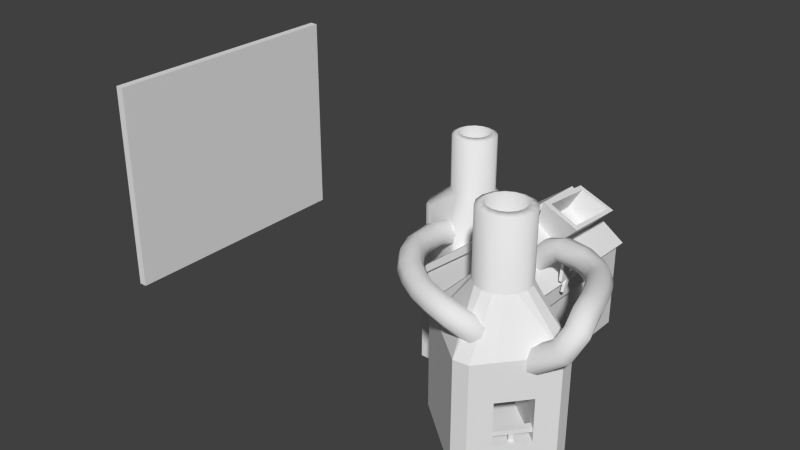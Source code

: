 # Source: power10.blend  (saved by Blender 2.66.0; exported with 4.5.12 LTS)
import bpy
from mathutils import Matrix  # noqa: F401  (used for matrix-valued properties, if any)

bpy.ops.wm.read_factory_settings(use_empty=True)
scene = bpy.context.scene
scene.name = 'Scene'

# ---- collections
col_collection_1 = bpy.data.collections.new('Collection 1'); scene.collection.children.link(col_collection_1)

# ---- materials (node trees are filled in below, after node groups)
mat_classic_workshop = bpy.data.materials.new('classic_workshop')
mat_classic_workshop.alpha_threshold = 0.0
mat_classic_workshop.use_transparent_shadow = False
mat_classic_workshop.roughness = 0.5
mat_classic_workshop.line_color = (0.0, 0.0, 0.0, 1.0)
mat_classic_foundry = bpy.data.materials.new('classic_foundry')
mat_classic_foundry.alpha_threshold = 0.0
mat_classic_foundry.use_transparent_shadow = False
mat_classic_foundry.roughness = 0.5
mat_classic_foundry.line_color = (0.0, 0.0, 0.0, 1.0)
mat_classic_foundry_oven = bpy.data.materials.new('classic_foundry_oven')
mat_classic_foundry_oven.alpha_threshold = 0.0
mat_classic_foundry_oven.use_transparent_shadow = False
mat_classic_foundry_oven.roughness = 0.5
mat_classic_foundry_oven.line_color = (0.0, 0.0, 0.0, 1.0)
mat_chemical = bpy.data.materials.new('Chemical')
mat_chemical.alpha_threshold = 0.0
mat_chemical.use_transparent_shadow = False
mat_chemical.roughness = 0.5
mat_chemical.line_color = (0.0, 0.0, 0.0, 1.0)

# ---- material node trees

# ---- world
world_world = bpy.data.worlds.new('World'); scene.world = world_world
world_world.color = (0.05088, 0.05088, 0.05088)
world_world.use_sun_shadow = False
world_world.sun_shadow_jitter_overblur = 0.0
world_world.cycles.sampling_method = 'MANUAL'
world_world.cycles.sample_map_resolution = 256

# ---- meshes
me_cube_001 = bpy.data.meshes.new('Cube.001')
me_cube_001.from_pydata([(-1.0, -32.0, -26.0), (-1.0, 32.0, -26.0), (1.0, 32.0, -26.0), (1.0, -32.0, -26.0), (-1.0, -32.0, 26.0), (-1.0, 32.0, 26.0), (1.0, 32.0, 26.0), (1.0, -32.0, 26.0)], [], [(4, 0, 1, 5), (5, 1, 2, 6), (6, 2, 3, 7), (7, 3, 0, 4), (0, 3, 2, 1), (7, 4, 5, 6)])
me_cube_001.use_remesh_preserve_volume = False
me_cube_001.use_remesh_preserve_attributes = False
me_cube_001.use_mirror_vertex_groups = False
me_cube_001.update()
me_workshop_001 = bpy.data.meshes.new('workshop.001')
me_workshop_001.from_pydata([(2.612, 7.09, -26.0), (-1.171, -3.709, 25.07), (4.74, 4.962, -26.0), (-0.2372, -2.776, 25.07), (4.74, 0.7052, -26.0), (0.2682, -1.557, 25.07), (4.74, -2.7, -26.0), (0.2685, -0.2367, 25.07), (4.74, -6.957, -26.0), (-0.2363, 0.983, 25.07), (2.612, -9.085, -26.0), (-1.169, 1.917, 25.07), (1.207, -9.085, -26.0), (-7.306, -9.085, -26.0), (-3.709, 2.422, 25.07), (-8.711, -9.085, -26.0), (-4.929, 1.918, 25.07), (-10.84, -6.957, -26.0), (-5.862, 0.9844, 25.07), (-10.84, -2.7, -26.0), (-6.368, -0.235, 25.07), (-10.84, 0.7052, -26.0), (-6.368, -1.555, 25.07), (-10.84, 4.962, -26.0), (-5.863, -2.775, 25.07), (-8.711, 7.09, -26.0), (-4.93, -3.708, 25.07), (-5.604, 7.09, -26.0), (-3.711, -4.214, 25.07), (-0.4958, 7.09, -26.0), (-2.391, -4.214, 25.07), (-2.389, 2.422, 25.07), (-3.05, -0.9921, 10.97), (0.9482, 1.774, 24.55), (1.666, 0.04087, 24.55), (1.665, -1.835, 24.55), (0.9469, -3.568, 24.55), (-0.3798, -4.894, 24.55), (-0.3779, 3.101, 24.55), (-2.113, -5.611, 24.55), (-3.989, -5.611, 24.55), (-5.722, -4.893, 24.55), (-7.048, -3.566, 24.55), (-7.765, -1.833, 24.55), (-7.765, 0.04317, 24.55), (-7.046, 1.776, 24.55), (-5.72, 3.102, 24.55), (-3.986, 3.819, 24.55), (-2.111, 3.819, 24.55), (0.9482, 1.774, 12.1), (1.666, 0.04087, 12.1), (1.665, -1.835, 12.1), (0.9469, -3.568, 12.1), (-0.3798, -4.894, 12.1), (-0.3779, 3.101, 12.1), (-2.113, -5.611, 12.1), (-3.989, -5.611, 12.1), (-5.722, -4.893, 12.1), (-7.048, -3.566, 12.1), (-7.765, -1.833, 12.1), (-7.765, 0.04317, 12.1), (-7.046, 1.776, 12.1), (-5.72, 3.102, 12.1), (-3.986, 3.819, 12.1), (-2.111, 3.819, 12.1), (4.74, 4.962, 8.012), (4.74, 0.7052, 8.012), (4.74, -2.7, 8.012), (4.74, -6.957, 8.012), (2.612, -9.085, 8.012), (2.612, 7.09, 8.012), (1.207, -9.085, 8.012), (-7.306, -9.085, 8.012), (-8.711, -9.085, 8.012), (-10.84, -6.957, 8.012), (-10.84, -2.7, 8.012), (-10.84, 0.7052, 8.012), (-10.84, 4.962, 8.012), (-8.711, 7.09, 8.012), (-5.604, 7.09, 8.012), (-0.4958, 7.09, 8.012), (1.207, -9.085, -10.0), (-7.306, -9.085, -10.0), (1.207, -9.085, -20.0), (-7.306, -9.085, -20.0), (1.207, 5.813, -10.0), (-7.306, 5.813, -10.0), (1.207, 5.813, -20.0), (-7.306, 5.813, -20.0), (18.54, -1.936, -26.0), (32.97, -14.29, 25.81), (21.74, -0.4416, -26.0), (32.28, -12.8, 25.81), (26.44, -2.152, -26.0), (31.07, -11.69, 25.81), (36.59, -5.845, -26.0), (29.53, -11.13, 25.81), (41.29, -7.556, -26.0), (27.9, -11.2, 25.81), (42.78, -10.76, -26.0), (26.41, -11.9, 25.81), (41.07, -15.46, -26.0), (38.34, -22.98, -26.0), (24.74, -14.64, 25.81), (36.63, -27.67, -26.0), (24.82, -16.28, 25.81), (33.42, -29.17, -26.0), (25.51, -17.77, 25.81), (28.72, -27.46, -26.0), (26.72, -18.87, 25.81), (18.57, -23.76, -26.0), (28.25, -19.43, 25.81), (13.88, -22.05, -26.0), (29.89, -19.36, 25.81), (12.38, -18.85, -26.0), (31.38, -18.67, 25.81), (14.43, -13.21, -26.0), (32.48, -17.46, 25.81), (16.49, -7.574, -26.0), (33.04, -15.92, 25.81), (25.31, -13.1, 25.81), (29.01, -15.32, 8.309), (27.48, -9.486, 25.17), (29.8, -9.385, 25.17), (31.99, -10.18, 25.17), (33.71, -11.76, 25.17), (34.69, -13.87, 25.17), (25.37, -10.47, 25.17), (34.79, -16.19, 25.17), (34.0, -18.38, 25.17), (32.42, -20.1, 25.17), (30.31, -21.08, 25.17), (27.99, -21.18, 25.17), (25.8, -20.38, 25.17), (24.08, -18.81, 25.17), (23.1, -16.7, 25.17), (23.0, -14.37, 25.17), (23.79, -12.19, 25.17), (27.48, -9.486, 9.711), (29.8, -9.385, 9.711), (31.99, -10.18, 9.711), (33.71, -11.76, 9.711), (34.69, -13.87, 9.711), (25.37, -10.47, 9.711), (34.79, -16.19, 9.711), (34.0, -18.38, 9.711), (32.42, -20.1, 9.711), (30.31, -21.08, 9.711), (27.99, -21.18, 9.711), (25.8, -20.38, 9.711), (24.08, -18.81, 9.711), (23.1, -16.7, 9.711), (23.0, -14.37, 9.711), (23.79, -12.19, 9.711), (21.74, -0.4416, -1.0), (26.44, -2.152, -1.0), (36.59, -5.845, -1.0), (41.29, -7.556, -1.0), (42.78, -10.76, -1.0), (18.54, -1.936, -1.0), (41.07, -15.46, -1.0), (38.34, -22.98, -1.0), (36.63, -27.67, -1.0), (33.42, -29.17, -1.0), (28.72, -27.46, -1.0), (18.57, -23.76, -1.0), (13.88, -22.05, -1.0), (12.38, -18.85, -1.0), (14.43, -13.21, -1.0), (16.49, -7.574, -1.0), (41.07, -15.46, -10.0), (38.34, -22.98, -10.0), (41.07, -15.46, -20.0), (38.34, -22.98, -20.0), (18.24, -7.147, -10.0), (15.16, -15.6, -10.0), (18.24, -7.147, -20.0), (15.16, -15.6, -20.0), (37.87, -22.8, -18.0), (36.46, -22.29, -18.0), (39.19, -14.77, -18.0), (40.6, -15.29, -18.0), (37.87, -22.8, -17.0), (36.46, -22.29, -17.0), (39.19, -14.77, -17.0), (40.6, -15.29, -17.0), (38.59, -19.34, -20.0), (38.12, -19.17, -20.0), (38.46, -18.23, -20.0), (38.93, -18.41, -20.0), (38.59, -19.34, -18.0), (38.12, -19.17, -18.0), (38.46, -18.23, -18.0), (38.93, -18.41, -18.0)], [], [(36, 3, 1, 37), (33, 9, 7, 34), (52, 36, 37, 53), (47, 14, 31, 48), (45, 18, 16, 46), (41, 26, 24, 42), (39, 30, 28, 40), (43, 22, 20, 44), (65, 2, 0, 70), (46, 16, 14, 47), (44, 20, 18, 45), (42, 24, 22, 43), (40, 28, 26, 41), (37, 1, 30, 39), (35, 5, 3, 36), (49, 33, 34, 50), (48, 31, 11, 38), (63, 47, 48, 64), (34, 7, 5, 35), (61, 45, 46, 62), (57, 41, 42, 58), (59, 43, 44, 60), (9, 33, 38, 11), (62, 46, 47, 63), (60, 44, 45, 61), (58, 42, 43, 59), (56, 40, 41, 57), (53, 37, 39, 55), (51, 35, 36, 52), (64, 48, 38, 54), (50, 34, 35, 51), (31, 32, 11), (14, 32, 31), (16, 32, 14), (9, 32, 7), (7, 32, 5), (1, 32, 30), (28, 32, 26), (24, 32, 22), (20, 32, 18), (18, 32, 16), (32, 9, 11), (5, 32, 3), (3, 32, 1), (30, 32, 28), (26, 32, 24), (22, 32, 20), (68, 52, 53, 69), (33, 49, 54, 38), (65, 49, 50, 66), (79, 63, 64, 80), (77, 61, 62, 78), (73, 57, 58, 74), (75, 59, 60, 76), (78, 62, 63, 79), (76, 60, 61, 77), (74, 58, 59, 75), (72, 56, 57, 73), (69, 53, 55, 71), (67, 51, 52, 68), (80, 64, 54, 70), (66, 50, 51, 67), (49, 65, 70, 54), (8, 68, 69, 10), (2, 65, 66, 4), (27, 79, 80, 29), (23, 77, 78, 25), (15, 73, 74, 17), (81, 71, 72, 82), (19, 75, 76, 21), (25, 78, 79, 27), (21, 76, 77, 23), (17, 74, 75, 19), (13, 84, 82, 72, 73, 15), (10, 69, 71, 81, 83, 12), (6, 67, 68, 8), (29, 80, 70, 0), (4, 66, 67, 6), (55, 39, 40, 56), (55, 56, 72, 71), (12, 83, 84, 13), (82, 84, 88, 86), (84, 83, 87, 88), (81, 82, 86, 85), (83, 81, 85, 87), (87, 85, 86, 88), (125, 92, 90, 126), (122, 98, 96, 123), (141, 125, 126, 142), (136, 103, 120, 137), (134, 107, 105, 135), (130, 115, 113, 131), (128, 119, 117, 129), (132, 111, 109, 133), (154, 91, 89, 159), (135, 105, 103, 136), (133, 109, 107, 134), (131, 113, 111, 132), (129, 117, 115, 130), (126, 90, 119, 128), (124, 94, 92, 125), (138, 122, 123, 139), (137, 120, 100, 127), (152, 136, 137, 153), (123, 96, 94, 124), (150, 134, 135, 151), (146, 130, 131, 147), (148, 132, 133, 149), (98, 122, 127, 100), (151, 135, 136, 152), (149, 133, 134, 150), (147, 131, 132, 148), (145, 129, 130, 146), (142, 126, 128, 144), (140, 124, 125, 141), (153, 137, 127, 143), (139, 123, 124, 140), (120, 121, 100), (103, 121, 120), (105, 121, 103), (98, 121, 96), (96, 121, 94), (90, 121, 119), (117, 121, 115), (113, 121, 111), (109, 121, 107), (107, 121, 105), (121, 98, 100), (94, 121, 92), (92, 121, 90), (119, 121, 117), (115, 121, 113), (111, 121, 109), (157, 141, 142, 158), (122, 138, 143, 127), (154, 138, 139, 155), (168, 152, 153, 169), (166, 150, 151, 167), (162, 146, 147, 163), (164, 148, 149, 165), (167, 151, 152, 168), (165, 149, 150, 166), (163, 147, 148, 164), (161, 145, 146, 162), (158, 142, 144, 160), (156, 140, 141, 157), (169, 153, 143, 159), (155, 139, 140, 156), (138, 154, 159, 143), (97, 157, 158, 99), (91, 154, 155, 93), (116, 168, 169, 118), (112, 166, 167, 114), (104, 162, 163, 106), (170, 160, 161, 171), (108, 164, 165, 110), (114, 167, 168, 116), (110, 165, 166, 112), (106, 163, 164, 108), (102, 173, 171, 161, 162, 104), (99, 158, 160, 170, 172, 101), (95, 156, 157, 97), (118, 169, 159, 89), (93, 155, 156, 95), (144, 128, 129, 145), (144, 145, 161, 160), (101, 172, 173, 102), (171, 173, 177, 175), (173, 172, 176, 177), (170, 171, 175, 174), (172, 170, 174, 176), (176, 174, 175, 177), (183, 184, 180, 179), (185, 182, 178, 181), (178, 179, 180, 181), (185, 184, 183, 182), (190, 191, 187, 186), (191, 192, 188, 187), (192, 193, 189, 188), (193, 190, 186, 189)])
me_workshop_001.polygons.foreach_set('use_smooth', [1, 1, 1, 1, 1, 1, 1, 1, 1, 1, 1, 1, 1, 1, 1, 1, 1, 1, 1, 1, 1, 1, 1, 1, 1, 1, 1, 1, 1, 1, 1, 1, 1, 1, 1, 1, 1, 1, 1, 1, 1, 1, 1, 1, 1, 1, 1, 1, 1, 1, 1, 1, 1, 1, 1, 1, 1, 1, 1, 1, 1, 1, 1, 1, 1, 1, 1, 1, 1, 1, 1, 1, 1, 1, 1, 1, 1, 1, 1, 1, 1, 1, 1, 1, 1, 1, 1, 1, 1, 1, 1, 1, 1, 1, 0, 1, 1, 1, 1, 1, 1, 1, 1, 1, 1, 1, 1, 1, 1, 1, 1, 1, 1, 1, 1, 1, 1, 1, 1, 1, 1, 1, 1, 1, 1, 1, 1, 1, 1, 1, 1, 1, 1, 0, 1, 0, 0, 0, 0, 0, 0, 0, 0, 0, 0, 0, 0, 0, 0, 0, 0, 0, 0, 0, 0, 0, 0, 0, 0, 0, 0, 0, 0, 0, 1, 0, 0, 0, 0, 0, 0, 0, 0, 0, 0, 0, 0, 0, 0, 0])
_uv = me_workshop_001.uv_layers.new(name='UVMap')
_uv.uv.foreach_set('vector', [0.2204, 0.928, 0.1943, 0.911, 0.2047, 0.886, 0.2353, 0.8918, 0.1171, 0.9714, 0.1229, 0.9405, 0.1501, 0.9405, 0.1565, 0.9712, 0.6245, 0.6839, 0.6245, 0.9831, 0.5795, 0.9831, 0.5795, 0.6839, 0.03728, 0.8919, 0.06814, 0.8856, 0.07849, 0.9108, 0.05244, 0.9285, 0.05273, 0.8158, 0.0789, 0.8333, 0.06829, 0.8583, 0.03738, 0.8523, 0.1928, 0.7888, 0.1754, 0.8147, 0.1505, 0.804, 0.1568, 0.7736, 0.2353, 0.8528, 0.2048, 0.8589, 0.1943, 0.834, 0.2204, 0.8167, 0.1177, 0.7732, 0.1234, 0.804, 0.09832, 0.8143, 0.08101, 0.788, 0.6746, 0.375, 0.6735, 0.02012, 0.7232, 0.01996, 0.7243, 0.3749, 0.03738, 0.8523, 0.06829, 0.8583, 0.06814, 0.8856, 0.03728, 0.8919, 0.08101, 0.788, 0.09832, 0.8143, 0.0789, 0.8333, 0.05273, 0.8158, 0.1568, 0.7736, 0.1505, 0.804, 0.1234, 0.804, 0.1177, 0.7732, 0.2204, 0.8167, 0.1943, 0.834, 0.1754, 0.8147, 0.1928, 0.7888, 0.2353, 0.8918, 0.2047, 0.886, 0.2048, 0.8589, 0.2353, 0.8528, 0.1928, 0.9559, 0.1751, 0.9301, 0.1943, 0.911, 0.2204, 0.928, 0.7598, 0.6839, 0.7598, 0.9831, 0.7147, 0.9831, 0.7147, 0.6839, 0.05244, 0.9285, 0.07849, 0.9108, 0.09773, 0.9301, 0.0805, 0.9564, 0.895, 0.6839, 0.895, 0.9831, 0.8499, 0.9831, 0.8499, 0.6839, 0.1565, 0.9712, 0.1501, 0.9405, 0.1751, 0.9301, 0.1928, 0.9559, 0.9852, 0.6839, 0.9852, 0.9831, 0.9401, 0.9831, 0.9401, 0.6839, 0.4442, 0.6839, 0.4442, 0.983, 0.3992, 0.983, 0.3992, 0.6839, 0.3541, 0.6839, 0.3541, 0.983, 0.309, 0.983, 0.309, 0.6839, 0.1229, 0.9405, 0.1171, 0.9714, 0.0805, 0.9564, 0.09773, 0.9301, 0.9401, 0.6839, 0.9401, 0.9831, 0.895, 0.9831, 0.895, 0.6839, 0.309, 0.6839, 0.309, 0.983, 0.2639, 0.983, 0.2639, 0.6839, 0.3992, 0.6839, 0.3992, 0.983, 0.3541, 0.983, 0.3541, 0.6839, 0.4893, 0.6839, 0.4893, 0.983, 0.4442, 0.983, 0.4442, 0.6839, 0.5795, 0.6839, 0.5795, 0.9831, 0.5344, 0.9831, 0.5344, 0.6839, 0.6696, 0.6839, 0.6696, 0.9831, 0.6245, 0.9831, 0.6245, 0.6839, 0.8499, 0.6839, 0.8499, 0.9831, 0.8049, 0.9831, 0.8048, 0.6839, 0.7147, 0.6839, 0.7147, 0.9831, 0.6696, 0.9831, 0.6696, 0.6839, 0.07849, 0.9108, 0.1367, 0.8722, 0.09773, 0.9301, 0.06814, 0.8856, 0.1367, 0.8722, 0.07849, 0.9108, 0.06829, 0.8583, 0.1367, 0.8722, 0.06814, 0.8856, 0.1229, 0.9405, 0.1367, 0.8722, 0.1501, 0.9405, 0.1501, 0.9405, 0.1367, 0.8722, 0.1751, 0.9301, 0.2047, 0.886, 0.1367, 0.8722, 0.2048, 0.8589, 0.1943, 0.834, 0.1367, 0.8722, 0.1754, 0.8147, 0.1505, 0.804, 0.1367, 0.8722, 0.1234, 0.804, 0.09832, 0.8143, 0.1367, 0.8722, 0.0789, 0.8333, 0.0789, 0.8333, 0.1367, 0.8722, 0.06829, 0.8583, 0.1367, 0.8722, 0.1229, 0.9405, 0.09773, 0.9301, 0.1751, 0.9301, 0.1367, 0.8722, 0.1943, 0.911, 0.1943, 0.911, 0.1367, 0.8722, 0.2047, 0.886, 0.2048, 0.8589, 0.1367, 0.8722, 0.1943, 0.834, 0.1754, 0.8147, 0.1367, 0.8722, 0.1505, 0.804, 0.1234, 0.804, 0.1367, 0.8722, 0.09832, 0.8143, 0.5004, 0.3756, 0.5009, 0.5174, 0.4512, 0.5176, 0.4508, 0.3757, 0.7598, 0.9831, 0.7598, 0.6839, 0.8048, 0.6839, 0.8049, 0.9831, 0.6746, 0.375, 0.6751, 0.5169, 0.6145, 0.5171, 0.6141, 0.3752, 0.8602, 0.3745, 0.8606, 0.5163, 0.7927, 0.5165, 0.7922, 0.3747, 0.9778, 0.3741, 0.9783, 0.516, 0.9286, 0.5161, 0.9282, 0.3743, 0.2469, 0.3763, 0.2473, 0.5182, 0.1977, 0.5184, 0.1972, 0.3765, 0.1367, 0.3767, 0.1372, 0.5185, 0.08405, 0.5187, 0.08361, 0.3768, 0.9282, 0.3743, 0.9286, 0.5161, 0.8606, 0.5163, 0.8602, 0.3745, 0.08361, 0.3768, 0.08405, 0.5187, 0.02351, 0.5189, 0.02308, 0.377, 0.1972, 0.3765, 0.1977, 0.5184, 0.1372, 0.5185, 0.1367, 0.3767, 0.3, 0.3762, 0.3004, 0.518, 0.2473, 0.5182, 0.2469, 0.3763, 0.4508, 0.3757, 0.4512, 0.5176, 0.3981, 0.5177, 0.3977, 0.3759, 0.561, 0.3754, 0.5614, 0.5172, 0.5009, 0.5174, 0.5004, 0.3756, 0.7922, 0.3747, 0.7927, 0.5165, 0.7247, 0.5167, 0.7243, 0.3749, 0.6141, 0.3752, 0.6145, 0.5171, 0.5614, 0.5172, 0.561, 0.3754, 0.6751, 0.5169, 0.6746, 0.375, 0.7243, 0.3749, 0.7247, 0.5167, 0.4994, 0.02065, 0.5004, 0.3756, 0.4508, 0.3757, 0.4497, 0.0208, 0.6735, 0.02012, 0.6746, 0.375, 0.6141, 0.3752, 0.613, 0.0203, 0.8591, 0.01955, 0.8602, 0.3745, 0.7922, 0.3747, 0.7912, 0.01975, 0.9767, 0.01919, 0.9778, 0.3741, 0.9282, 0.3743, 0.9271, 0.01934, 0.2458, 0.02143, 0.2469, 0.3763, 0.1972, 0.3765, 0.1962, 0.02158, 0.3971, 0.1984, 0.3977, 0.3759, 0.3, 0.3762, 0.2995, 0.1987, 0.1356, 0.02176, 0.1367, 0.3767, 0.08361, 0.3768, 0.08252, 0.02193, 0.9271, 0.01934, 0.9282, 0.3743, 0.8602, 0.3745, 0.8591, 0.01955, 0.08252, 0.02193, 0.08361, 0.3768, 0.02308, 0.377, 0.02198, 0.02211, 0.1962, 0.02158, 0.1972, 0.3765, 0.1367, 0.3767, 0.1356, 0.02176, 0.2989, 0.02126, 0.2992, 0.11, 0.2995, 0.1987, 0.3, 0.3762, 0.2469, 0.3763, 0.2458, 0.02143, 0.4497, 0.0208, 0.4508, 0.3757, 0.3977, 0.3759, 0.3971, 0.1984, 0.3969, 0.1097, 0.3966, 0.02096, 0.5599, 0.02046, 0.561, 0.3754, 0.5004, 0.3756, 0.4994, 0.02065, 0.7912, 0.01975, 0.7922, 0.3747, 0.7243, 0.3749, 0.7232, 0.01996, 0.613, 0.0203, 0.6141, 0.3752, 0.561, 0.3754, 0.5599, 0.02046, 0.5344, 0.6839, 0.5344, 0.9831, 0.4893, 0.983, 0.4893, 0.6839, 0.3981, 0.5177, 0.3004, 0.518, 0.3, 0.3762, 0.3977, 0.3759, 0.3966, 0.02096, 0.3969, 0.1097, 0.2992, 0.11, 0.2989, 0.02126, 0.2068, 0.7305, 0.04463, 0.7305, 0.1131, 0.6709, 0.1403, 0.6709, 0.04463, 0.7305, 0.04463, 0.5828, 0.1129, 0.6431, 0.1131, 0.6709, 0.2068, 0.5829, 0.2068, 0.7305, 0.1403, 0.6709, 0.1403, 0.6432, 0.04463, 0.5828, 0.2068, 0.5829, 0.1403, 0.6432, 0.1129, 0.6431, 0.1129, 0.6431, 0.1403, 0.6432, 0.1403, 0.6709, 0.1131, 0.6709, 0.2204, 0.928, 0.1943, 0.911, 0.2047, 0.886, 0.2353, 0.8918, 0.1171, 0.9714, 0.1229, 0.9405, 0.1501, 0.9405, 0.1565, 0.9712, 0.6245, 0.6839, 0.6245, 0.9831, 0.5795, 0.9831, 0.5795, 0.6839, 0.03728, 0.8919, 0.06814, 0.8856, 0.07849, 0.9108, 0.05244, 0.9285, 0.05273, 0.8158, 0.0789, 0.8333, 0.06829, 0.8583, 0.03738, 0.8523, 0.1928, 0.7888, 0.1754, 0.8147, 0.1505, 0.804, 0.1568, 0.7736, 0.2353, 0.8528, 0.2048, 0.8589, 0.1943, 0.834, 0.2204, 0.8167, 0.1177, 0.7732, 0.1234, 0.804, 0.09832, 0.8143, 0.08101, 0.788, 0.6746, 0.375, 0.6735, 0.02012, 0.7232, 0.01996, 0.7243, 0.3749, 0.03738, 0.8523, 0.06829, 0.8583, 0.06814, 0.8856, 0.03728, 0.8919, 0.08101, 0.788, 0.09832, 0.8143, 0.0789, 0.8333, 0.05273, 0.8158, 0.1568, 0.7736, 0.1505, 0.804, 0.1234, 0.804, 0.1177, 0.7732, 0.2204, 0.8167, 0.1943, 0.834, 0.1754, 0.8147, 0.1928, 0.7888, 0.2353, 0.8918, 0.2047, 0.886, 0.2048, 0.8589, 0.2353, 0.8528, 0.1928, 0.9559, 0.1751, 0.9301, 0.1943, 0.911, 0.2204, 0.928, 0.7598, 0.6839, 0.7598, 0.9831, 0.7147, 0.9831, 0.7147, 0.6839, 0.05244, 0.9285, 0.07849, 0.9108, 0.09773, 0.9301, 0.0805, 0.9564, 0.895, 0.6839, 0.895, 0.9831, 0.8499, 0.9831, 0.8499, 0.6839, 0.1565, 0.9712, 0.1501, 0.9405, 0.1751, 0.9301, 0.1928, 0.9559, 0.9852, 0.6839, 0.9852, 0.9831, 0.9401, 0.9831, 0.9401, 0.6839, 0.4442, 0.6839, 0.4442, 0.983, 0.3992, 0.983, 0.3992, 0.6839, 0.3541, 0.6839, 0.3541, 0.983, 0.309, 0.983, 0.309, 0.6839, 0.1229, 0.9405, 0.1171, 0.9714, 0.0805, 0.9564, 0.09773, 0.9301, 0.9401, 0.6839, 0.9401, 0.9831, 0.895, 0.9831, 0.895, 0.6839, 0.309, 0.6839, 0.309, 0.983, 0.2639, 0.983, 0.2639, 0.6839, 0.3992, 0.6839, 0.3992, 0.983, 0.3541, 0.983, 0.3541, 0.6839, 0.4893, 0.6839, 0.4893, 0.983, 0.4442, 0.983, 0.4442, 0.6839, 0.5795, 0.6839, 0.5795, 0.9831, 0.5344, 0.9831, 0.5344, 0.6839, 0.6696, 0.6839, 0.6696, 0.9831, 0.6245, 0.9831, 0.6245, 0.6839, 0.8499, 0.6839, 0.8499, 0.9831, 0.8049, 0.9831, 0.8048, 0.6839, 0.7147, 0.6839, 0.7147, 0.9831, 0.6696, 0.9831, 0.6696, 0.6839, 0.07849, 0.9108, 0.1367, 0.8722, 0.09773, 0.9301, 0.06814, 0.8856, 0.1367, 0.8722, 0.07849, 0.9108, 0.06829, 0.8583, 0.1367, 0.8722, 0.06814, 0.8856, 0.1229, 0.9405, 0.1367, 0.8722, 0.1501, 0.9405, 0.1501, 0.9405, 0.1367, 0.8722, 0.1751, 0.9301, 0.2047, 0.886, 0.1367, 0.8722, 0.2048, 0.8589, 0.1943, 0.834, 0.1367, 0.8722, 0.1754, 0.8147, 0.1505, 0.804, 0.1367, 0.8722, 0.1234, 0.804, 0.09832, 0.8143, 0.1367, 0.8722, 0.0789, 0.8333, 0.0789, 0.8333, 0.1367, 0.8722, 0.06829, 0.8583, 0.1367, 0.8722, 0.1229, 0.9405, 0.09773, 0.9301, 0.1751, 0.9301, 0.1367, 0.8722, 0.1943, 0.911, 0.1943, 0.911, 0.1367, 0.8722, 0.2047, 0.886, 0.2048, 0.8589, 0.1367, 0.8722, 0.1943, 0.834, 0.1754, 0.8147, 0.1367, 0.8722, 0.1505, 0.804, 0.1234, 0.804, 0.1367, 0.8722, 0.09832, 0.8143, 0.5004, 0.3756, 0.5009, 0.5174, 0.4512, 0.5176, 0.4508, 0.3757, 0.7598, 0.9831, 0.7598, 0.6839, 0.8048, 0.6839, 0.8049, 0.9831, 0.6746, 0.375, 0.6751, 0.5169, 0.6145, 0.5171, 0.6141, 0.3752, 0.8602, 0.3745, 0.8606, 0.5163, 0.7927, 0.5165, 0.7922, 0.3747, 0.9778, 0.3741, 0.9783, 0.516, 0.9286, 0.5161, 0.9282, 0.3743, 0.2469, 0.3763, 0.2473, 0.5182, 0.1977, 0.5184, 0.1972, 0.3765, 0.1367, 0.3767, 0.1372, 0.5185, 0.08405, 0.5187, 0.08361, 0.3768, 0.9282, 0.3743, 0.9286, 0.5161, 0.8606, 0.5163, 0.8602, 0.3745, 0.08361, 0.3768, 0.08405, 0.5187, 0.02351, 0.5189, 0.02308, 0.377, 0.1972, 0.3765, 0.1977, 0.5184, 0.1372, 0.5185, 0.1367, 0.3767, 0.3, 0.3762, 0.3004, 0.518, 0.2473, 0.5182, 0.2469, 0.3763, 0.4508, 0.3757, 0.4512, 0.5176, 0.3981, 0.5177, 0.3977, 0.3759, 0.561, 0.3754, 0.5614, 0.5172, 0.5009, 0.5174, 0.5004, 0.3756, 0.7922, 0.3747, 0.7927, 0.5165, 0.7247, 0.5167, 0.7243, 0.3749, 0.6141, 0.3752, 0.6145, 0.5171, 0.5614, 0.5172, 0.561, 0.3754, 0.6751, 0.5169, 0.6746, 0.375, 0.7243, 0.3749, 0.7247, 0.5167, 0.4994, 0.02065, 0.5004, 0.3756, 0.4508, 0.3757, 0.4497, 0.0208, 0.6735, 0.02012, 0.6746, 0.375, 0.6141, 0.3752, 0.613, 0.0203, 0.8591, 0.01955, 0.8602, 0.3745, 0.7922, 0.3747, 0.7912, 0.01975, 0.9767, 0.01919, 0.9778, 0.3741, 0.9282, 0.3743, 0.9271, 0.01934, 0.2458, 0.02143, 0.2469, 0.3763, 0.1972, 0.3765, 0.1962, 0.02158, 0.3971, 0.1984, 0.3977, 0.3759, 0.3, 0.3762, 0.2995, 0.1987, 0.1356, 0.02176, 0.1367, 0.3767, 0.08361, 0.3768, 0.08252, 0.02193, 0.9271, 0.01934, 0.9282, 0.3743, 0.8602, 0.3745, 0.8591, 0.01955, 0.08252, 0.02193, 0.08361, 0.3768, 0.02308, 0.377, 0.02198, 0.02211, 0.1962, 0.02158, 0.1972, 0.3765, 0.1367, 0.3767, 0.1356, 0.02176, 0.2989, 0.02126, 0.2992, 0.11, 0.2995, 0.1987, 0.3, 0.3762, 0.2469, 0.3763, 0.2458, 0.02143, 0.4497, 0.0208, 0.4508, 0.3757, 0.3977, 0.3759, 0.3971, 0.1984, 0.3969, 0.1097, 0.3966, 0.02096, 0.5599, 0.02046, 0.561, 0.3754, 0.5004, 0.3756, 0.4994, 0.02065, 0.7912, 0.01975, 0.7922, 0.3747, 0.7243, 0.3749, 0.7232, 0.01996, 0.613, 0.0203, 0.6141, 0.3752, 0.561, 0.3754, 0.5599, 0.02046, 0.5344, 0.6839, 0.5344, 0.9831, 0.4893, 0.983, 0.4893, 0.6839, 0.3981, 0.5177, 0.3004, 0.518, 0.3, 0.3762, 0.3977, 0.3759, 0.3966, 0.02096, 0.3969, 0.1097, 0.2992, 0.11, 0.2989, 0.02126, 0.2068, 0.7305, 0.04463, 0.7305, 0.1131, 0.6709, 0.1403, 0.6709, 0.04463, 0.7305, 0.04463, 0.5828, 0.1129, 0.6431, 0.1131, 0.6709, 0.2068, 0.5829, 0.2068, 0.7305, 0.1403, 0.6709, 0.1403, 0.6432, 0.04463, 0.5828, 0.2068, 0.5829, 0.1403, 0.6432, 0.1129, 0.6431, 0.1129, 0.6431, 0.1403, 0.6432, 0.1403, 0.6709, 0.1131, 0.6709, 0.265, 0.6277, 0.4374, 0.6277, 0.4374, 0.6621, 0.265, 0.6621, 0.4374, 0.6018, 0.265, 0.6018, 0.265, 0.5673, 0.4374, 0.5673, 0.265, 0.5673, 0.265, 0.5414, 0.4374, 0.5414, 0.4374, 0.5673, 0.4374, 0.6018, 0.4374, 0.6277, 0.265, 0.6277, 0.265, 0.6018, 0.2937, 0.6564, 0.265, 0.6564, 0.265, 0.5414, 0.2937, 0.5414, 0.4374, 0.6564, 0.38, 0.6564, 0.38, 0.5414, 0.4374, 0.5414, 0.38, 0.6564, 0.3512, 0.6564, 0.3512, 0.5414, 0.38, 0.5414, 0.3512, 0.6564, 0.2937, 0.6564, 0.2937, 0.5414, 0.3512, 0.5414])
me_workshop_001.materials.append(mat_classic_workshop)
me_workshop_001.use_remesh_preserve_volume = False
me_workshop_001.use_remesh_preserve_attributes = False
me_workshop_001.use_mirror_vertex_groups = False
me_workshop_001.update()
me_foundry = bpy.data.meshes.new('foundry')
me_foundry.from_pydata([(19.73, 1.931, -5.954), (19.73, 2.971, -3.174), (19.73, 0.9594, -2.961), (19.73, 2.421, -6.093), (19.73, 5.543, -1.995), (19.73, 3.531, -1.574), (19.73, 5.057, 1.831), (19.73, 1.728, 2.599), (19.03, 1.931, -5.954), (19.03, 2.971, -3.174), (19.03, 0.9594, -2.961), (19.03, 2.421, -6.093), (19.03, 5.543, -1.995), (19.03, 3.531, -1.574), (19.03, 5.057, 1.831), (19.03, 1.728, 2.599), (-7.0, -13.0, -5.0), (-7.0, 28.0, -6.0), (18.0, 28.0, -6.0), (18.0, -13.0, -5.0), (-8.0, -13.0, -4.0), (-8.0, 28.0, -5.0), (19.0, 28.0, -5.0), (19.0, -13.0, -4.0), (6.0, 26.0, 6.0), (7.0, -13.0, 8.0), (6.0, 26.0, 4.0), (7.0, -13.0, 6.0), (-7.0, -12.0, -26.0), (-7.0, 27.0, -26.0), (18.0, 27.0, -26.0), (18.0, -12.0, -26.0), (-7.0, -12.0, -5.0), (-7.0, 27.0, -6.0), (18.0, 27.0, -6.0), (18.0, -12.0, -5.0), (6.0, 25.0, 4.0), (6.0, -12.0, 6.0), (18.0, 18.0, -5.0), (18.0, 16.5, -26.0), (18.0, -4.0, -5.0), (18.0, -2.5, -26.0), (18.0, 16.5, -9.0), (18.0, -2.5, -9.0), (15.48, 25.0, -26.0), (15.5, 16.5, -26.0), (15.5, -2.5, -26.0), (15.5, 16.5, -9.0), (15.5, -2.5, -9.0), (-5.0, -8.0, -26.0), (-5.0, 25.0, -26.0), (15.48, 25.0, -6.0), (-5.0, -8.0, -5.0), (-5.0, 25.0, -6.0), (16.5, 10.0, -21.0), (16.5, 9.0, -21.0), (17.0, 9.0, -21.0), (17.0, 10.0, -21.0), (16.5, 10.0, -16.0), (16.5, 9.0, -16.0), (17.0, 9.0, -16.0), (17.0, 10.0, -16.0), (15.5, 16.5, -26.0), (15.5, 7.0, -26.0), (16.5, 7.0, -26.0), (16.5, 16.5, -26.0), (15.5, 16.5, -9.0), (15.5, 7.0, -9.0), (16.5, 7.0, -9.0), (16.5, 16.5, -9.0), (16.5, 4.0, -21.0), (16.5, 5.0, -21.0), (17.0, 5.0, -21.0), (17.0, 4.0, -21.0), (16.5, 4.0, -16.0), (16.5, 5.0, -16.0), (17.0, 5.0, -16.0), (17.0, 4.0, -16.0), (15.5, -2.5, -26.0), (15.5, 7.0, -26.0), (16.5, 7.0, -26.0), (16.5, -2.5, -26.0), (15.5, -2.5, -9.0), (15.5, 7.0, -9.0), (16.5, 7.0, -9.0), (16.5, -2.5, -9.0), (19.0, 7.0, 6.471), (11.0, 6.0, 11.0), (18.12, 8.0, 7.0), (12.03, 7.5, 10.29), (11.0, 21.0, 9.5), (13.5, 10.0, 1.0), (9.5, 9.0, 4.5), (12.0, 20.0, 8.992), (13.5, 20.0, 0.5), (9.5, 19.0, 4.5), (18.12, 21.0, 5.982), (19.0, 22.0, 5.5), (13.0, 9.0, 0.5297), (8.5, 8.0, 4.523), (8.5, 19.88, 4.5), (13.5, 21.0, 0.0), (40.27, -29.28, 1.028), (32.2, -28.45, -5.552), (37.15, -25.79, 2.909), (36.12, -27.28, 3.956), (28.26, -26.27, -1.874), (41.65, -25.08, 4.457), (39.76, -24.61, 3.706), (37.8, -25.12, 4.217), (36.93, -26.32, 5.69), (37.6, -30.79, 3.366), (41.5, -22.04, 8.125), (40.9, -21.54, 6.186), (39.11, -21.63, 5.117), (37.64, -27.49, 7.262), (39.53, -27.96, 8.013), (39.49, -18.07, 9.745), (40.37, -17.83, 7.865), (37.91, -18.57, 4.984), (35.14, -19.36, 7.552), (35.8, -19.15, 9.524), (36.81, -23.58, 9.154), (38.6, -23.49, 10.22), (39.72, -18.04, 5.893), (36.66, -14.94, 4.672), (36.02, -19.12, 5.672), (33.86, -15.64, 7.233), (34.39, -15.09, 9.174), (37.6, -18.61, 10.43), (36.12, -9.526, 8.772), (37.95, -13.59, 9.357), (38.35, -14.09, 5.552), (33.31, -11.93, 4.54), (33.3, -11.82, 4.943), (32.68, -11.26, 8.583), (34.2, -5.752, 8.028), (35.04, -11.16, 4.127), (31.32, -8.464, 4.264), (32.23, -11.94, 6.659), (30.9, -7.759, 8.034), (34.29, -10.26, 9.458), (31.0, -2.525, 3.505), (29.9, -4.182, 2.859), (28.85, -5.719, 3.806), (30.43, -8.527, 6.15), (28.96, -5.427, 7.652), (32.46, -6.609, 8.812), (31.1, -2.233, 7.351), (27.07, 0.9027, 5.814), (26.3, -1.444, 2.85), (24.9, -4.076, 5.298), (28.46, -6.234, 5.792), (25.67, -1.729, 8.263), (20.63, 1.684, 7.401), (26.53, 0.07265, 7.653), (26.98, 0.2746, 3.825), (20.39, 0.6092, 2.481), (25.44, -3.246, 3.46), (19.47, -2.411, 4.698), (19.57, -1.966, 6.736), (24.99, -3.448, 7.287), (17.82, 2.934, 2.537), (20.87, 2.305, 3.601), (18.03, -0.8348, 1.737), (19.81, -1.344, 2.935), (17.05, -2.009, 3.161), (15.46, 0.09849, 5.976), (20.05, -0.2693, 7.856), (11.0, 1.499, 0.8881), (11.18, 2.412, 0.5409), (15.78, 2.146, 5.718), (11.5, 3.105, -0.09754), (11.9, 3.473, -0.9301), (16.76, 3.321, 4.293), (12.33, 3.459, -1.83), (12.71, 3.065, -2.66), (13.13, 1.428, -3.636), (13.1, 0.4336, -3.633), (12.6, -1.173, -2.648), (12.19, -1.541, -1.815), (11.77, -1.527, -0.9152), (11.39, -1.133, -0.08489), (15.99, -1.623, 4.918), (11.11, -0.4202, 0.5494), (10.97, 0.504, 0.891), (39.25, -30.76, 2.075), (31.07, -30.04, -4.486), (40.09, -27.21, 0.8387), (32.19, -26.22, -5.542), (38.79, -25.76, 1.618), (31.02, -24.66, -4.46), (29.4, -24.68, -2.941), (36.31, -29.35, 4.145), (28.28, -28.5, -1.885), (29.44, -30.06, -2.967), (41.49, -27.44, 7.502), (42.37, -26.25, 6.029), (40.54, -22.85, 9.797), (37.17, -22.27, 5.544), (36.22, -23.08, 7.216), (38.88, -13.53, 7.492), (34.9, -15.52, 5.499), (36.09, -14.24, 10.05), (37.1, -9.484, 6.926), (36.65, -10.16, 5.002), (32.7, -11.93, 5.724), (35.09, -5.689, 6.142), (34.62, -6.457, 4.258), (33.06, -7.606, 3.48), (31.49, -1.718, 5.366), (30.05, -3.77, 8.299), (20.97, 2.751, 5.639), (18.34, 1.213, 1.478), (12.99, 2.352, -3.295), (12.91, -0.4799, -3.286), (-6.306, -12.57, 5.645), (-5.356, -12.44, 3.79), (-4.719, -7.64, 2.71), (-3.381, -12.2, 3.157), (-1.193, -7.96, 7.323), (-3.833, -12.3, 8.594), (-5.675, -12.52, 7.635), (-5.092, -6.802, 6.718), (-0.8574, -17.95, 4.668), (-0.2477, -17.83, 6.662), (-1.063, -18.41, 8.493), (-1.858, -12.06, 7.961), (-2.827, -19.36, 9.09), (-2.201, -26.09, 6.816), (-4.298, -19.65, 4.277), (-0.1446, -23.82, 4.475), (-2.535, -18.7, 3.68), (1.229, -22.63, 5.513), (1.75, -22.39, 7.52), (1.114, -23.24, 9.322), (-0.3063, -24.67, 9.862), (-4.504, -20.11, 8.102), (1.362, -30.68, 6.798), (3.216, -28.22, 4.479), (4.309, -27.48, 9.346), (1.814, -30.38, 8.813), (-1.68, -25.85, 8.824), (4.978, -33.45, 6.489), (5.491, -32.5, 4.7), (1.942, -29.79, 5.002), (8.065, -29.02, 7.28), (7.551, -29.96, 9.069), (6.434, -31.65, 9.579), (9.098, -35.82, 6.227), (10.29, -32.94, 3.955), (6.608, -30.81, 4.19), (7.675, -29.37, 5.258), (11.4, -30.94, 7.067), (10.2, -33.82, 9.339), (5.368, -33.09, 8.511), (13.71, -37.39, 5.844), (14.16, -34.26, 3.635), (14.68, -32.57, 4.742), (11.09, -31.34, 5.04), (14.99, -33.31, 8.517), (11.03, -31.97, 8.847), (14.58, -35.31, 8.973), (13.75, -36.26, 4.091), (17.87, -34.74, 2.857), (18.86, -32.67, 5.959), (15.03, -32.18, 6.765), (19.4, -33.87, 7.583), (19.52, -35.92, 7.921), (19.16, -37.63, 6.776), (14.06, -37.0, 7.866), (18.53, -37.99, 4.819), (21.79, -35.43, 0.9707), (18.0, -36.79, 3.195), (20.32, -32.41, 2.873), (21.52, -31.82, 4.475), (23.33, -32.47, 5.288), (24.8, -35.49, 3.385), (23.59, -36.09, 1.784), (23.24, -30.77, -1.679), (22.28, -30.97, -1.509), (21.43, -31.03, -0.996), (20.43, -33.91, 1.422), (21.08, -29.99, 2.439), (21.83, -29.61, 2.979), (23.71, -29.09, 3.009), (24.69, -33.99, 4.836), (25.45, -29.35, 0.79), (25.36, -29.69, -0.1425), (-5.713, -6.981, 4.589), (-2.692, -8.392, 2.182), (-1.538, -11.98, 4.116), (-0.8202, -8.798, 3.315), (-0.9075, -11.92, 6.106), (-0.1992, -8.619, 5.444), (-3.219, -7.208, 7.851), (-5.114, -20.24, 6.108), (-1.565, -25.25, 5.015), (4.436, -26.89, 5.535), (4.889, -26.59, 7.551), (3.035, -29.05, 9.869), (9.466, -34.79, 4.446), (9.403, -35.42, 8.253), (18.23, -33.03, 4.002), (24.9, -30.07, -0.9392), (24.16, -30.45, -1.479), (20.82, -30.94, -0.2167), (20.54, -30.71, 0.7098), (20.63, -30.38, 1.642), (22.75, -29.3, 3.179), (24.56, -29.03, 2.496), (25.17, -29.12, 1.717)], [], [(2, 5, 6), (1, 0, 3, 4), (2, 1, 4, 5), (2, 6, 7), (0, 1, 9, 8), (2, 7, 15, 10), (4, 3, 11, 12), (7, 6, 14, 15), (6, 5, 13, 14), (1, 2, 10, 9), (5, 4, 12, 13), (3, 0, 8, 11), (20, 21, 17, 16), (22, 18, 26, 24), (22, 23, 19, 18), (19, 23, 25, 27), (27, 26, 18, 19), (25, 24, 21, 20), (23, 22, 24, 25), (16, 17, 26, 27), (25, 20, 16, 27), (21, 24, 26, 17), (33, 36, 34, 30, 29), (34, 38, 42, 39, 30), (38, 40, 43, 42), (43, 41, 46, 48), (42, 43, 48, 47), (39, 42, 47, 45), (44, 51, 53, 50), (50, 53, 52, 49), (28, 31, 35, 32), (32, 33, 29, 28), (58, 54, 55, 59), (59, 55, 56, 60), (60, 56, 57, 61), (61, 57, 54, 58), (54, 57, 56, 55), (61, 58, 59, 60), (66, 62, 63, 67), (67, 63, 64, 68), (68, 64, 65, 69), (69, 65, 62, 66), (62, 65, 64, 63), (69, 66, 67, 68), (74, 75, 71, 70), (75, 76, 72, 71), (76, 77, 73, 72), (77, 74, 70, 73), (70, 71, 72, 73), (77, 76, 75, 74), (82, 83, 79, 78), (83, 84, 80, 79), (84, 85, 81, 80), (85, 82, 78, 81), (78, 79, 80, 81), (85, 84, 83, 82), (35, 37, 32), (92, 91, 94, 95), (95, 94, 96, 93), (88, 86, 96), (96, 86, 97), (93, 92, 95), (87, 88, 89), (87, 86, 88), (89, 88, 91, 92), (93, 96, 97, 90), (87, 89, 90), (91, 88, 94), (89, 92, 93), (90, 89, 93), (94, 88, 96), (90, 97, 101, 100), (97, 86, 98, 101), (87, 90, 99), (86, 87, 99, 98), (40, 35, 31, 41, 43), (90, 100, 99), (158, 165, 157, 150), (115, 122, 200, 110), (159, 165, 158, 151), (154, 155, 149, 212), (111, 116, 115, 193), (112, 197, 107, 113), (104, 192, 106, 105), (173, 174, 162, 175), (112, 118, 117, 198), (148, 136, 207, 210), (152, 145, 140, 146), (208, 207, 204, 205), (202, 125, 119, 126), (110, 105, 193, 115), (116, 111, 186, 196), (202, 133, 137, 125), (132, 205, 204, 201), (141, 203, 131, 130), (135, 139, 127, 128), (108, 190, 104, 109), (188, 102, 103, 189), (175, 162, 176), (123, 129, 121, 122), (168, 153, 155, 154), (169, 171, 170), (172, 174, 173), (176, 162, 213, 214), (215, 164, 166, 179), (181, 183, 182), (166, 159, 160, 183), (140, 145, 139, 135), (136, 148, 211, 147), (196, 198, 123, 116), (114, 119, 124, 113), (186, 111, 195, 187), (190, 108, 107, 188), (132, 124, 119, 125), (197, 112, 198, 196), (190, 188, 189, 191), (203, 141, 135, 128), (171, 154, 212, 174), (163, 156, 150, 157), (127, 120, 121, 128), (199, 114, 108, 109), (156, 142, 143, 150), (158, 150, 143, 144), (117, 129, 123, 198), (149, 155, 148, 210), (158, 144, 152, 151), (146, 140, 147, 211), (121, 120, 200, 122), (124, 118, 112, 113), (130, 131, 201, 204), (110, 200, 199, 109), (202, 126, 120, 127), (129, 203, 128, 121), (164, 165, 159, 166), (113, 107, 108, 114), (214, 213, 177), (197, 196, 186, 102), (147, 140, 135, 141), (192, 104, 190, 191), (116, 123, 122, 115), (142, 156, 149, 210), (118, 201, 131, 117), (187, 103, 102, 186), (107, 197, 102, 188), (209, 208, 205, 137), (161, 160, 159, 151), (124, 132, 201, 118), (109, 104, 105, 110), (209, 143, 142, 208), (207, 136, 130, 204), (156, 163, 212, 149), (105, 106, 194, 193), (143, 209, 138, 144), (117, 131, 203, 129), (208, 142, 210, 207), (168, 167, 183, 160), (125, 137, 205, 132), (195, 111, 193, 194), (180, 166, 183, 181), (212, 163, 162, 174), (178, 164, 215), (178, 177, 213, 164), (179, 166, 180), (213, 162, 163, 157), (165, 164, 213, 157), (171, 169, 185, 167), (184, 167, 185), (168, 160, 161, 153), (147, 141, 130, 136), (154, 171, 167, 168), (126, 199, 200, 120), (145, 152, 144, 138), (199, 126, 119, 114), (170, 171, 174, 172), (211, 153, 161, 146), (148, 155, 153, 211), (182, 183, 167, 184), (161, 151, 152, 146), (133, 202, 127, 139, 206, 134), (138, 133, 139, 145), (209, 137, 133, 138), (280, 272, 281), (217, 218, 290, 219), (282, 306, 281), (250, 251, 252, 259), (231, 239, 245, 297), (286, 277, 287), (234, 299, 298, 233), (250, 257, 263, 301), (255, 243, 249, 302), (262, 268, 267, 260), (259, 258, 257, 250), (239, 231, 233, 298), (229, 238, 241, 242), (300, 240, 235, 236), (270, 269, 268, 262), (223, 222, 221, 295), (226, 235, 234, 225), (251, 250, 301, 244), (249, 243, 244, 301), (304, 288, 277), (258, 303, 264, 257), (216, 296, 237, 222), (269, 270, 256, 271), (225, 234, 233, 224), (238, 229, 297, 245), (228, 221, 222, 237), (295, 221, 227, 220), (239, 251, 244, 245), (272, 280, 279), (265, 266, 260, 267), (224, 232, 219, 291), (233, 231, 232, 224), (255, 241, 238, 243), (275, 265, 267, 276), (255, 302, 254, 248), (270, 302, 249, 256), (274, 308, 307), (293, 225, 224, 291), (278, 304, 277), (235, 240, 299, 234), (274, 307, 282), (217, 230, 296, 216), (299, 246, 252, 298), (309, 275, 276), (261, 253, 246, 247), (235, 226, 228, 236), (300, 248, 247, 240), (291, 292, 294, 293), (292, 291, 219, 290), (288, 287, 277), (265, 275, 274, 303), (300, 236, 242, 241), (263, 273, 271, 256), (237, 242, 236, 228), (220, 227, 293, 294), (260, 261, 254, 262), (226, 227, 221, 228), (260, 266, 253, 261), (262, 254, 302, 270), (245, 244, 243, 238), (283, 308, 274), (216, 222, 223, 289), (248, 300, 241, 255), (230, 217, 219, 232), (297, 229, 296, 230), (278, 305, 304), (229, 242, 237, 296), (256, 249, 301, 263), (230, 232, 231, 297), (309, 284, 275), (225, 293, 227, 226), (217, 216, 289, 218), (273, 263, 257, 264), (307, 306, 282), (275, 284, 283), (259, 252, 246, 253), (310, 285, 276), (286, 311, 310), (269, 277, 286, 268), (285, 309, 276), (303, 274, 282, 264), (258, 259, 253, 266), (246, 299, 240, 247), (271, 278, 277, 269), (258, 266, 265, 303), (310, 276, 286), (286, 276, 267, 268), (311, 286, 287), (264, 282, 272, 273), (274, 275, 283), (279, 305, 278), (273, 272, 278, 271), (272, 279, 278), (272, 282, 281), (248, 254, 261, 247), (252, 251, 239, 298)])
me_foundry.polygons.foreach_set('use_smooth', [0, 0, 0, 0, 0, 0, 0, 0, 0, 0, 0, 0, 0, 0, 0, 0, 0, 0, 0, 0, 0, 0, 0, 0, 0, 0, 0, 0, 0, 0, 0, 0, 0, 0, 0, 0, 0, 0, 0, 0, 0, 0, 0, 0, 0, 0, 0, 0, 0, 0, 0, 0, 0, 0, 0, 0, 0, 0, 0, 0, 0, 0, 0, 0, 0, 0, 0, 0, 0, 0, 0, 0, 0, 0, 0, 0, 0, 1, 1, 1, 1, 1, 1, 1, 1, 1, 1, 1, 1, 1, 1, 1, 1, 1, 1, 1, 1, 1, 1, 1, 1, 1, 1, 1, 1, 1, 1, 1, 1, 1, 1, 1, 1, 1, 1, 1, 1, 1, 1, 1, 1, 1, 1, 1, 1, 1, 1, 1, 1, 1, 1, 1, 1, 1, 1, 1, 1, 1, 1, 1, 1, 1, 1, 1, 1, 1, 1, 1, 1, 1, 1, 1, 1, 1, 1, 1, 1, 1, 1, 1, 1, 1, 1, 1, 1, 1, 1, 1, 1, 1, 1, 1, 1, 1, 1, 1, 1, 1, 1, 1, 1, 1, 1, 1, 1, 1, 1, 1, 1, 1, 1, 1, 1, 1, 1, 1, 1, 1, 1, 1, 1, 1, 1, 1, 1, 1, 1, 1, 1, 1, 1, 1, 1, 1, 1, 1, 1, 1, 1, 1, 1, 1, 1, 1, 1, 1, 1, 1, 1, 1, 1, 1, 1, 1, 1, 1, 1, 1, 1, 1, 1, 1, 1, 1, 1, 1, 1, 1, 1, 1, 1, 1, 1, 1, 1, 1, 1, 1, 1, 1, 1, 1, 1, 1, 1, 1, 1, 1, 1, 1, 1, 1, 1, 1, 1, 1, 1])
me_foundry.polygons.foreach_set('material_index', [0, 0, 0, 0, 0, 0, 0, 0, 0, 0, 0, 0, 0, 0, 0, 0, 0, 0, 0, 0, 0, 0, 0, 0, 0, 0, 0, 0, 0, 0, 0, 0, 0, 0, 0, 0, 0, 0, 0, 0, 0, 0, 0, 0, 0, 0, 0, 0, 0, 0, 0, 0, 0, 0, 0, 0, 0, 0, 0, 0, 0, 0, 0, 0, 0, 0, 0, 0, 0, 0, 0, 0, 0, 0, 0, 0, 0, 2, 2, 2, 2, 2, 2, 2, 2, 2, 2, 2, 2, 2, 2, 2, 2, 2, 2, 2, 2, 2, 2, 2, 2, 2, 2, 2, 2, 2, 2, 2, 2, 2, 2, 2, 2, 2, 2, 2, 2, 2, 2, 2, 2, 2, 2, 2, 2, 2, 2, 2, 2, 2, 2, 2, 2, 2, 2, 2, 2, 2, 2, 2, 2, 2, 2, 2, 2, 2, 2, 2, 2, 2, 2, 2, 2, 2, 2, 2, 2, 2, 2, 2, 2, 2, 2, 2, 2, 2, 2, 2, 2, 2, 2, 2, 2, 2, 2, 2, 2, 2, 2, 2, 2, 2, 2, 2, 2, 2, 2, 2, 2, 2, 2, 2, 2, 2, 2, 2, 2, 2, 2, 2, 2, 2, 2, 2, 2, 2, 2, 2, 2, 2, 2, 2, 2, 2, 2, 2, 2, 2, 2, 2, 2, 2, 2, 2, 2, 2, 2, 2, 2, 2, 2, 2, 2, 2, 2, 2, 2, 2, 2, 2, 2, 2, 2, 2, 2, 2, 2, 2, 2, 2, 2, 2, 2, 2, 2, 2, 2, 2, 2, 2, 2, 2, 2, 2, 2, 2, 2, 2, 2, 2, 2, 2, 2, 2, 2, 2, 2])
_uv = me_foundry.uv_layers.new(name='UVMap')
_uv.uv.foreach_set('vector', [0.7482, 0.7958, 0.8142, 0.727, 0.9345, 0.7087, 0.759, 0.7307, 0.6625, 0.7392, 0.6624, 0.7225, 0.8185, 0.6601, 0.7482, 0.7958, 0.759, 0.7307, 0.8185, 0.6601, 0.8142, 0.727, 0.7482, 0.7958, 0.9345, 0.7087, 0.9296, 0.8201, 0.8227, 0.6641, 0.9335, 0.6635, 0.9337, 0.7047, 0.8229, 0.7052, 0.8227, 0.6641, 0.9336, 0.6635, 0.9338, 0.7047, 0.8229, 0.7052, 0.8227, 0.6641, 0.9336, 0.6635, 0.9338, 0.7047, 0.8229, 0.7052, 0.9337, 0.7047, 0.8229, 0.7052, 0.8227, 0.6641, 0.9335, 0.6635, 0.8227, 0.6641, 0.9335, 0.6635, 0.9337, 0.7047, 0.8229, 0.7052, 0.8228, 0.6641, 0.9335, 0.6635, 0.9337, 0.7047, 0.823, 0.7052, 0.8227, 0.6641, 0.9334, 0.6635, 0.9337, 0.7047, 0.8229, 0.7052, 0.9335, 0.6636, 0.9337, 0.7047, 0.823, 0.7052, 0.8228, 0.6641, 0.4482, 0.989, 0.4475, 0.76, 0.4588, 0.76, 0.4595, 0.989, 0.03469, 0.6417, 0.04514, 0.6257, 0.173, 0.7123, 0.1699, 0.7284, 0.4595, 0.989, 0.4602, 0.76, 0.4692, 0.76, 0.4685, 0.989, 0.3071, 0.6231, 0.3126, 0.6391, 0.1702, 0.7317, 0.1721, 0.7131, 0.2371, 0.9893, 0.2364, 0.7603, 0.3417, 0.76, 0.3424, 0.989, 0.1269, 0.9893, 0.1262, 0.7603, 0.2357, 0.76, 0.2364, 0.989, 0.1255, 0.76, 0.1262, 0.989, 0.01298, 0.9894, 0.01228, 0.7604, 0.4475, 0.7603, 0.4468, 0.9893, 0.3424, 0.989, 0.3431, 0.76, 0.1702, 0.7317, 0.03469, 0.6392, 0.04338, 0.6241, 0.1721, 0.7131, 0.3126, 0.6377, 0.1699, 0.7284, 0.173, 0.7123, 0.3089, 0.6226, 0.3152, 0.2527, 0.1587, 0.328, 0.0179, 0.2214, 0.0179, 0.01801, 0.3152, 0.01801, 0.722, 0.5409, 0.6047, 0.5409, 0.6047, 0.49, 0.6047, 0.3375, 0.722, 0.3375, 0.6047, 0.5409, 0.4169, 0.5409, 0.4169, 0.49, 0.6047, 0.49, 0.4169, 0.49, 0.4169, 0.3375, 0.4169, 0.3375, 0.4169, 0.49, 0.6047, 0.49, 0.4169, 0.49, 0.4169, 0.49, 0.6047, 0.49, 0.6047, 0.3375, 0.6047, 0.49, 0.6047, 0.49, 0.6047, 0.3375, 0.02027, 0.02065, 0.02027, 0.2188, 0.3125, 0.2188, 0.3125, 0.02065, 0.3147, 0.01709, 0.3147, 0.2494, 0.7221, 0.2494, 0.7221, 0.01709, 0.01794, 0.3375, 0.3152, 0.3375, 0.237, 0.4533, 0.01794, 0.4548, 0.7222, 0.2527, 0.3154, 0.2527, 0.3154, 0.01801, 0.7222, 0.01801, 0.9276, 0.2598, 0.8103, 0.2602, 0.8102, 0.2391, 0.9275, 0.2388, 0.9275, 0.2388, 0.8102, 0.2391, 0.7676, 0.2271, 0.9716, 0.2288, 0.9742, 0.2277, 0.7642, 0.228, 0.7642, 0.27, 0.9742, 0.2697, 0.9744, 0.2698, 0.7642, 0.2701, 0.8103, 0.2602, 0.9276, 0.2598, 0.8103, 0.2602, 0.7642, 0.2701, 0.7676, 0.2271, 0.8102, 0.2391, 0.9744, 0.2698, 0.9276, 0.2598, 0.9275, 0.2388, 0.9716, 0.2288, 0.7559, 0.6114, 0.7559, 0.2946, 0.9489, 0.2946, 0.9489, 0.6114, 0.9796, 0.6109, 0.9798, 0.4528, 0.9648, 0.4528, 0.9647, 0.6105, 0.9493, 0.6114, 0.9493, 0.2946, 0.756, 0.2946, 0.756, 0.6114, 0.9648, 0.4531, 0.9647, 0.2965, 0.9796, 0.2965, 0.9798, 0.4532, 0.9796, 0.296, 0.9647, 0.296, 0.9648, 0.4528, 0.9798, 0.4528, 0.9648, 0.4531, 0.9798, 0.4532, 0.9796, 0.6109, 0.9647, 0.6105, 0.9276, 0.2598, 0.9275, 0.2388, 0.8102, 0.2391, 0.8103, 0.2602, 0.9275, 0.2388, 0.9716, 0.2288, 0.7676, 0.2271, 0.8102, 0.2391, 0.9742, 0.2277, 0.9742, 0.2697, 0.7642, 0.27, 0.7642, 0.228, 0.9744, 0.2698, 0.9276, 0.2598, 0.8103, 0.2602, 0.7642, 0.2701, 0.8103, 0.2602, 0.8102, 0.2391, 0.7676, 0.2271, 0.7642, 0.2701, 0.9744, 0.2698, 0.9716, 0.2288, 0.9275, 0.2388, 0.9276, 0.2598, 0.7559, 0.6114, 0.9489, 0.6114, 0.9489, 0.2946, 0.7559, 0.2946, 0.9796, 0.6109, 0.9647, 0.6105, 0.9648, 0.4528, 0.9798, 0.4528, 0.9493, 0.6114, 0.756, 0.6114, 0.756, 0.2946, 0.9493, 0.2946, 0.9648, 0.4531, 0.9798, 0.4532, 0.9796, 0.2965, 0.9647, 0.2965, 0.9796, 0.296, 0.9798, 0.4528, 0.9648, 0.4528, 0.9647, 0.296, 0.9648, 0.4531, 0.9647, 0.6105, 0.9796, 0.6109, 0.9798, 0.4532, 0.3152, 0.5409, 0.1744, 0.6582, 0.01794, 0.5722, 0.859, 0.1518, 0.8354, 0.1291, 0.8572, 0.08229, 0.9153, 0.0935, 0.9153, 0.0935, 0.8572, 0.08229, 0.8255, 0.01951, 0.9273, 0.01951, 0.577, 0.7291, 0.5906, 0.7127, 0.5745, 0.8283, 0.5745, 0.8283, 0.5906, 0.7127, 0.5872, 0.846, 0.9601, 0.1411, 0.859, 0.1518, 0.9153, 0.0935, 0.4926, 0.7094, 0.577, 0.7291, 0.506, 0.7272, 0.4926, 0.7094, 0.5906, 0.7127, 0.577, 0.7291, 0.8301, 0.2179, 0.7581, 0.1396, 0.8354, 0.1291, 0.859, 0.1518, 0.5065, 0.8273, 0.5745, 0.8283, 0.5872, 0.846, 0.4926, 0.8431, 0.4926, 0.7094, 0.506, 0.7272, 0.4926, 0.8431, 0.8354, 0.1291, 0.7581, 0.1396, 0.8572, 0.08229, 0.8301, 0.2179, 0.859, 0.1518, 0.9601, 0.1411, 0.4926, 0.8431, 0.506, 0.7272, 0.5065, 0.8273, 0.8572, 0.08229, 0.7581, 0.1396, 0.8255, 0.01951, 0.3523, 0.7114, 0.3773, 0.6524, 0.4192, 0.6893, 0.3901, 0.7283, 0.3773, 0.6524, 0.453, 0.5763, 0.4774, 0.6309, 0.4192, 0.6893, 0.5184, 0.5711, 0.6135, 0.6211, 0.5188, 0.6192, 0.453, 0.5763, 0.5184, 0.5711, 0.5188, 0.6192, 0.4774, 0.6309, 0.4169, 0.5409, 0.3152, 0.4392, 0.3152, 0.3375, 0.4169, 0.3375, 0.4169, 0.49, 0.6135, 0.6211, 0.5863, 0.6524, 0.5188, 0.6192, 0.9959, 0.174, 0.9501, 0.181, 0.9462, 0.1598, 0.9914, 0.1499, 0.9461, 0.0363, 0.9065, 0.06022, 0.8947, 0.04214, 0.9328, 0.01569, 0.8947, 0.04214, 0.9501, 0.181, 0.9959, 0.174, 0.9328, 0.01569, 0.9262, 0.09846, 0.9687, 0.07991, 0.9778, 0.1027, 0.9342, 0.1185, 0.9581, 0.05774, 0.917, 0.07902, 0.9065, 0.06022, 0.9461, 0.0363, 0.9342, 0.1185, 0.9778, 0.1027, 0.9854, 0.1261, 0.9409, 0.139, 0.9501, 0.181, 0.9959, 0.174, 0.9328, 0.01569, 0.8947, 0.04214, 0.9342, 0.1185, 0.9778, 0.1027, 0.9854, 0.1261, 0.9377, 0.1287, 0.9778, 0.1027, 0.9342, 0.1185, 0.9262, 0.09846, 0.9687, 0.07991, 0.9262, 0.09846, 0.9687, 0.07991, 0.9778, 0.1027, 0.9342, 0.1185, 0.8947, 0.04214, 0.9328, 0.01569, 0.9461, 0.0363, 0.9065, 0.06022, 0.9409, 0.139, 0.9342, 0.1185, 0.9778, 0.1027, 0.9854, 0.1261, 0.9501, 0.181, 0.9462, 0.1598, 0.9914, 0.1499, 0.9959, 0.174, 0.8947, 0.04214, 0.9328, 0.01569, 0.9461, 0.0363, 0.9065, 0.06022, 0.917, 0.07902, 0.9581, 0.05774, 0.9687, 0.07991, 0.9262, 0.09846, 0.9939, 0.1619, 0.9483, 0.1704, 0.9462, 0.1598, 0.9914, 0.1499, 0.9854, 0.1261, 0.9409, 0.139, 0.9342, 0.1185, 0.9778, 0.1027, 0.917, 0.07902, 0.9581, 0.05774, 0.9687, 0.07991, 0.9262, 0.09846, 0.9065, 0.06022, 0.8947, 0.04214, 0.9328, 0.01569, 0.9461, 0.0363, 0.9462, 0.1598, 0.9914, 0.1499, 0.9959, 0.174, 0.9501, 0.181, 0.9409, 0.139, 0.9342, 0.1185, 0.9778, 0.1027, 0.9854, 0.1261, 0.9377, 0.1287, 0.9854, 0.1261, 0.9409, 0.139, 0.9581, 0.05774, 0.917, 0.07902, 0.9065, 0.06022, 0.9461, 0.0363, 0.917, 0.07902, 0.9581, 0.05774, 0.9687, 0.07991, 0.9262, 0.09846, 0.9218, 0.08866, 0.9687, 0.07991, 0.9262, 0.09846, 0.9304, 0.1084, 0.9778, 0.1027, 0.9342, 0.1185, 0.9409, 0.139, 0.9854, 0.1261, 0.9914, 0.1499, 0.9437, 0.1494, 0.9501, 0.181, 0.9959, 0.174, 0.9328, 0.01569, 0.9516, 0.1917, 0.9008, 0.05108, 0.9461, 0.0363, 0.9065, 0.06022, 0.5972, 0.9702, 0.5728, 0.8713, 0.6256, 0.8601, 0.6435, 0.9603, 0.9065, 0.06022, 0.8947, 0.04214, 0.9328, 0.01569, 0.9461, 0.0363, 0.9687, 0.07991, 0.9262, 0.09846, 0.917, 0.07902, 0.9581, 0.05774, 0.9687, 0.07991, 0.9262, 0.09846, 0.917, 0.07902, 0.9581, 0.05774, 0.9914, 0.1499, 0.9462, 0.1598, 0.9409, 0.139, 0.9854, 0.1261, 0.9262, 0.09846, 0.917, 0.07902, 0.9581, 0.05774, 0.9687, 0.07991, 0.9914, 0.1499, 0.9462, 0.1598, 0.9409, 0.139, 0.9854, 0.1261, 0.9409, 0.139, 0.9854, 0.1261, 0.9914, 0.1499, 0.9462, 0.1598, 0.9778, 0.1027, 0.9342, 0.1185, 0.9262, 0.09846, 0.9687, 0.07991, 0.9462, 0.1598, 0.9409, 0.139, 0.9854, 0.1261, 0.9914, 0.1499, 0.9581, 0.05774, 0.9088, 0.09686, 0.9065, 0.06022, 0.9461, 0.0363, 0.7376, 0.9498, 0.7329, 0.8481, 0.7869, 0.8473, 0.7849, 0.9491, 0.9409, 0.139, 0.9854, 0.1261, 0.9914, 0.1499, 0.9462, 0.1598, 0.8947, 0.04214, 0.9328, 0.01569, 0.9461, 0.0363, 0.9065, 0.06022, 0.9501, 0.181, 0.9462, 0.1598, 0.9914, 0.1499, 0.9959, 0.174, 0.9409, 0.139, 0.9854, 0.1261, 0.9914, 0.1499, 0.9462, 0.1598, 0.9501, 0.181, 0.9462, 0.1598, 0.9914, 0.1499, 0.9959, 0.174, 0.9262, 0.09846, 0.917, 0.07902, 0.9581, 0.05774, 0.9687, 0.07991, 0.9342, 0.1185, 0.9262, 0.09846, 0.9687, 0.07991, 0.9778, 0.1027, 0.9501, 0.181, 0.9959, 0.174, 0.9328, 0.01569, 0.8947, 0.04214, 0.9065, 0.06022, 0.9461, 0.0363, 0.9581, 0.05774, 0.917, 0.07902, 0.9065, 0.06022, 0.8947, 0.04214, 0.9328, 0.01569, 0.9461, 0.0363, 0.9409, 0.139, 0.9342, 0.1185, 0.9778, 0.1027, 0.9854, 0.1261, 0.9262, 0.09846, 0.9687, 0.07991, 0.9778, 0.1027, 0.9342, 0.1185, 0.9328, 0.01569, 0.8947, 0.04214, 0.9501, 0.181, 0.9959, 0.174, 0.9501, 0.181, 0.9959, 0.174, 0.9328, 0.01569, 0.8947, 0.04214, 0.9581, 0.05774, 0.917, 0.07902, 0.9065, 0.06022, 0.9461, 0.0363, 0.9258, 0.9657, 0.9475, 0.8662, 0.5728, 0.8713, 0.5972, 0.9702, 0.9409, 0.139, 0.9854, 0.1261, 0.9914, 0.1499, 0.9462, 0.1598, 0.9437, 0.1494, 0.9914, 0.1499, 0.9462, 0.1598, 0.9342, 0.1185, 0.9262, 0.09846, 0.9687, 0.07991, 0.9778, 0.1027, 0.917, 0.07902, 0.9065, 0.06022, 0.8749, 0.1194, 0.9581, 0.05774, 0.9959, 0.174, 0.9501, 0.181, 0.9462, 0.1598, 0.9914, 0.1499, 0.9581, 0.05774, 0.917, 0.07902, 0.9065, 0.06022, 0.9461, 0.0363, 0.9854, 0.1261, 0.9409, 0.139, 0.9342, 0.1185, 0.9778, 0.1027, 0.9778, 0.1027, 0.9342, 0.1185, 0.9262, 0.09846, 0.9687, 0.07991, 0.9687, 0.07991, 0.9778, 0.1027, 0.9342, 0.1185, 0.9262, 0.09846, 0.9409, 0.139, 0.9342, 0.1185, 0.9778, 0.1027, 0.9854, 0.1261, 0.9462, 0.1598, 0.9409, 0.139, 0.9854, 0.1261, 0.9914, 0.1499, 0.9461, 0.0363, 0.9065, 0.06022, 0.8947, 0.04214, 0.9328, 0.01569, 0.9854, 0.1261, 0.9409, 0.139, 0.9342, 0.1185, 0.9778, 0.1027, 0.9501, 0.181, 0.9959, 0.174, 0.9328, 0.01569, 0.8947, 0.04214, 0.9914, 0.1499, 0.9462, 0.1598, 0.9409, 0.139, 0.9854, 0.1261, 0.9342, 0.1185, 0.9262, 0.09846, 0.9687, 0.07991, 0.9778, 0.1027, 0.9854, 0.1261, 0.9409, 0.139, 0.9342, 0.1185, 0.9778, 0.1027, 0.8947, 0.04214, 0.9328, 0.01569, 0.9461, 0.0363, 0.9065, 0.06022, 0.9462, 0.1598, 0.9914, 0.1499, 0.9959, 0.174, 0.9501, 0.181, 0.9687, 0.07991, 0.9262, 0.09846, 0.917, 0.07902, 0.9581, 0.05774, 0.9854, 0.1261, 0.9409, 0.139, 0.9342, 0.1185, 0.9778, 0.1027, 0.679, 0.8523, 0.6904, 0.9535, 0.6435, 0.9603, 0.6256, 0.8601, 0.9914, 0.1499, 0.9462, 0.1598, 0.9409, 0.139, 0.9854, 0.1261, 0.9581, 0.05774, 0.917, 0.07902, 0.9065, 0.06022, 0.9461, 0.0363, 0.8947, 0.04214, 0.9328, 0.01569, 0.9461, 0.0363, 0.9008, 0.05108, 0.7869, 0.8473, 0.8408, 0.8501, 0.8322, 0.9516, 0.7849, 0.9491, 0.9483, 0.1704, 0.9959, 0.174, 0.9501, 0.181, 0.9483, 0.1704, 0.9462, 0.1598, 0.9914, 0.1499, 0.9959, 0.174, 0.8885, 0.0334, 0.9328, 0.01569, 0.8947, 0.04214, 0.8793, 0.9571, 0.8322, 0.9516, 0.8408, 0.8501, 0.8944, 0.8564, 0.9475, 0.8662, 0.9258, 0.9657, 0.8793, 0.9571, 0.8944, 0.8564, 0.9687, 0.07991, 0.9218, 0.08866, 0.917, 0.07902, 0.9581, 0.05774, 0.9119, 0.06953, 0.9581, 0.05774, 0.917, 0.07902, 0.917, 0.07902, 0.9065, 0.06022, 0.9461, 0.0363, 0.9581, 0.05774, 0.917, 0.07902, 0.9581, 0.05774, 0.9687, 0.07991, 0.9262, 0.09846, 0.7329, 0.8481, 0.7376, 0.9498, 0.6904, 0.9535, 0.679, 0.8523, 0.9501, 0.181, 0.9959, 0.174, 0.9328, 0.01569, 0.8947, 0.04214, 0.9328, 0.01569, 0.8947, 0.04214, 0.9501, 0.181, 0.9959, 0.174, 0.9959, 0.174, 0.9501, 0.181, 0.9462, 0.1598, 0.9914, 0.1499, 0.9262, 0.09846, 0.9687, 0.07991, 0.9778, 0.1027, 0.9304, 0.1084, 0.9581, 0.05774, 0.917, 0.07902, 0.9065, 0.06022, 0.9461, 0.0363, 0.9687, 0.07991, 0.9262, 0.09846, 0.917, 0.07902, 0.9581, 0.05774, 0.9065, 0.06022, 0.9461, 0.0363, 0.9581, 0.05774, 0.9119, 0.06953, 0.9065, 0.06022, 0.8947, 0.04214, 0.9328, 0.01569, 0.9461, 0.0363, 0.9483, 0.1704, 0.9939, 0.1619, 0.9328, 0.01569, 0.8947, 0.04214, 0.9516, 0.1917, 0.9501, 0.181, 0.9501, 0.181, 0.9959, 0.174, 0.9328, 0.01569, 0.8947, 0.04214, 0.9462, 0.1598, 0.9914, 0.1499, 0.9959, 0.174, 0.9501, 0.181, 0.9303, 0.1085, 0.9733, 0.0912, 0.9341, 0.1185, 0.9303, 0.1085, 0.9733, 0.0912, 0.9817, 0.1143, 0.9376, 0.1287, 0.9817, 0.1143, 0.9376, 0.1287, 0.9341, 0.1185, 0.9376, 0.1287, 0.9817, 0.1143, 0.9886, 0.1379, 0.9437, 0.1494, 0.9817, 0.1143, 0.9376, 0.1287, 0.9303, 0.1085, 0.9733, 0.0912, 0.9394, 0.02583, 0.9521, 0.04687, 0.9062, 0.06025, 0.9939, 0.1619, 0.9483, 0.1705, 0.9437, 0.1494, 0.9886, 0.1379, 0.9817, 0.1143, 0.9376, 0.1287, 0.9303, 0.1085, 0.9733, 0.0912, 0.9521, 0.04687, 0.9634, 0.06869, 0.9216, 0.08871, 0.9117, 0.06957, 0.9394, 0.02583, 0.9005, 0.05112, 0.8882, 0.03344, 0.9253, 0.00567, 0.9886, 0.1379, 0.9437, 0.1494, 0.9376, 0.1287, 0.9817, 0.1143, 0.9376, 0.1287, 0.9817, 0.1143, 0.9886, 0.1379, 0.9437, 0.1494, 0.9634, 0.06869, 0.9216, 0.08871, 0.9117, 0.06957, 0.9521, 0.04687, 0.9005, 0.05112, 0.8882, 0.03344, 0.9253, 0.00567, 0.9394, 0.02583, 0.9521, 0.04687, 0.9117, 0.06957, 0.9005, 0.05112, 0.9394, 0.02583, 0.9521, 0.04687, 0.9117, 0.06957, 0.9005, 0.05112, 0.9394, 0.02583, 0.9977, 0.1862, 0.9516, 0.1918, 0.9483, 0.1705, 0.9939, 0.1619, 0.9817, 0.1143, 0.9376, 0.1287, 0.9303, 0.1085, 0.9733, 0.0912, 0.9216, 0.08871, 0.9634, 0.06869, 0.9733, 0.0912, 0.9303, 0.1085, 0.9168, 0.07906, 0.9117, 0.06957, 0.9521, 0.04687, 0.9886, 0.1379, 0.9437, 0.1494, 0.9376, 0.1287, 0.9817, 0.1143, 0.9634, 0.06869, 0.9216, 0.08871, 0.9117, 0.06957, 0.9521, 0.04687, 0.9117, 0.06957, 0.9521, 0.04687, 0.9634, 0.06869, 0.9216, 0.08871, 0.9939, 0.1619, 0.9483, 0.1705, 0.9437, 0.1494, 0.9886, 0.1379, 0.9216, 0.08871, 0.9634, 0.06869, 0.9733, 0.0912, 0.9303, 0.1085, 0.9005, 0.05112, 0.9394, 0.02583, 0.9521, 0.04687, 0.9117, 0.06957, 0.9394, 0.02583, 0.9005, 0.05112, 0.8882, 0.03344, 0.9253, 0.00567, 0.9817, 0.1143, 0.9376, 0.1287, 0.9303, 0.1085, 0.9733, 0.0912, 0.9733, 0.0912, 0.9303, 0.1085, 0.9261, 0.09851, 0.9483, 0.1705, 0.9939, 0.1619, 0.9977, 0.1862, 0.9516, 0.1918, 0.9437, 0.1494, 0.9376, 0.1287, 0.9817, 0.1143, 0.9886, 0.1379, 0.9437, 0.1494, 0.9376, 0.1287, 0.9817, 0.1143, 0.9886, 0.1379, 0.9117, 0.06957, 0.9521, 0.04687, 0.9634, 0.06869, 0.9216, 0.08871, 0.9483, 0.1705, 0.9939, 0.1619, 0.9977, 0.1862, 0.9516, 0.1918, 0.9521, 0.04687, 0.9117, 0.06957, 0.9005, 0.05112, 0.9394, 0.02583, 0.9117, 0.06957, 0.9521, 0.04687, 0.9634, 0.06869, 0.9216, 0.08871, 0.9886, 0.1379, 0.9437, 0.1494, 0.9408, 0.139, 0.9939, 0.1619, 0.9483, 0.1705, 0.9437, 0.1494, 0.9886, 0.1379, 0.9634, 0.06869, 0.9168, 0.07906, 0.9521, 0.04687, 0.9977, 0.1862, 0.9516, 0.1918, 0.9483, 0.1705, 0.9939, 0.1619, 0.9886, 0.1379, 0.9408, 0.139, 0.9817, 0.1143, 0.9733, 0.0912, 0.9303, 0.1085, 0.9216, 0.08871, 0.9634, 0.06869, 0.9939, 0.1619, 0.9483, 0.1705, 0.9437, 0.1494, 0.9886, 0.1379, 0.9502, 0.1811, 0.9939, 0.1619, 0.9977, 0.1862, 0.9516, 0.1918, 0.9483, 0.1705, 0.9939, 0.1619, 0.9977, 0.1862, 0.8882, 0.03344, 0.9253, 0.00567, 0.9394, 0.02583, 0.9005, 0.05112, 0.9394, 0.02583, 0.9005, 0.05112, 0.8882, 0.03344, 0.9253, 0.00567, 0.9437, 0.1494, 0.9886, 0.1379, 0.9939, 0.1619, 0.9483, 0.1705, 0.9886, 0.1379, 0.9437, 0.1494, 0.9376, 0.1287, 0.9817, 0.1143, 0.9117, 0.06957, 0.9062, 0.06025, 0.9521, 0.04687, 0.9939, 0.1619, 0.9483, 0.1705, 0.9437, 0.1494, 0.9886, 0.1379, 0.9005, 0.05112, 0.9394, 0.02583, 0.9521, 0.04687, 0.9117, 0.06957, 0.9733, 0.0912, 0.9303, 0.1085, 0.9216, 0.08871, 0.9634, 0.06869, 0.9521, 0.04687, 0.9117, 0.06957, 0.9005, 0.05112, 0.9394, 0.02583, 0.9977, 0.1862, 0.9516, 0.1918, 0.9483, 0.1705, 0.9939, 0.1619, 0.8882, 0.03344, 0.9253, 0.00567, 0.9394, 0.02583, 0.9005, 0.05112, 0.8882, 0.03344, 0.9253, 0.00567, 0.9394, 0.02583, 0.9005, 0.05112, 0.9516, 0.1918, 0.9483, 0.1705, 0.9939, 0.1619, 0.9977, 0.1862, 0.9005, 0.05112, 0.9394, 0.02583, 0.9521, 0.04687, 0.9117, 0.06957, 0.9733, 0.0912, 0.9303, 0.1085, 0.9216, 0.08871, 0.9634, 0.06869, 0.9462, 0.1599, 0.9437, 0.1494, 0.9886, 0.1379, 0.9216, 0.08871, 0.9117, 0.06957, 0.9521, 0.04687, 0.9634, 0.06869, 0.9005, 0.05112, 0.9394, 0.02583, 0.9521, 0.04687, 0.9117, 0.06957, 0.9303, 0.1085, 0.9733, 0.0912, 0.9817, 0.1143, 0.9376, 0.1287, 0.9303, 0.1085, 0.9216, 0.08871, 0.9634, 0.06869, 0.9733, 0.0912, 0.9634, 0.06869, 0.9216, 0.08871, 0.9168, 0.07906, 0.9216, 0.08871, 0.9117, 0.06957, 0.9521, 0.04687, 0.9634, 0.06869, 0.9216, 0.08871, 0.9634, 0.06869, 0.9733, 0.0912, 0.9303, 0.1085, 0.9733, 0.0912, 0.9817, 0.1143, 0.9376, 0.1287, 0.9303, 0.1085, 0.9502, 0.1811, 0.9483, 0.1705, 0.9939, 0.1619, 0.9483, 0.1705, 0.9939, 0.1619, 0.9977, 0.1862, 0.9516, 0.1918, 0.9303, 0.1085, 0.9216, 0.08871, 0.9634, 0.06869, 0.9733, 0.0912, 0.9303, 0.1085, 0.9733, 0.0912, 0.9817, 0.1143, 0.9376, 0.1287, 0.9408, 0.139, 0.9376, 0.1287, 0.9817, 0.1143, 0.9939, 0.1619, 0.9483, 0.1705, 0.9462, 0.1599, 0.9437, 0.1494, 0.9886, 0.1379, 0.9939, 0.1619, 0.9483, 0.1705, 0.8945, 0.04218, 0.8882, 0.03344, 0.9253, 0.00567, 0.9394, 0.02583, 0.9005, 0.05112, 0.8945, 0.04218, 0.9521, 0.04687, 0.9117, 0.06957, 0.9005, 0.05112, 0.9394, 0.02583, 0.9516, 0.1918, 0.9502, 0.1811, 0.9977, 0.1862, 0.9886, 0.1379, 0.9437, 0.1494, 0.9376, 0.1287, 0.9817, 0.1143, 0.9437, 0.1494, 0.9886, 0.1379, 0.9939, 0.1619, 0.9483, 0.1705, 0.9483, 0.1705, 0.9939, 0.1619, 0.9977, 0.1862, 0.9516, 0.1918, 0.9634, 0.06869, 0.9216, 0.08871, 0.9117, 0.06957, 0.9521, 0.04687, 0.9886, 0.1379, 0.9939, 0.1619, 0.9483, 0.1705, 0.9437, 0.1494, 0.8945, 0.04218, 0.9253, 0.00567, 0.9394, 0.02583, 0.9005, 0.05112, 0.8882, 0.03344, 0.9253, 0.00567, 0.9394, 0.02583, 0.9005, 0.05112, 0.9394, 0.02583, 0.9062, 0.06025, 0.9817, 0.1143, 0.9376, 0.1287, 0.9303, 0.1085, 0.9733, 0.0912, 0.9886, 0.1379, 0.9939, 0.1619, 0.9462, 0.1599, 0.9261, 0.09851, 0.9216, 0.08871, 0.9634, 0.06869, 0.9733, 0.0912, 0.9303, 0.1085, 0.9216, 0.08871, 0.9634, 0.06869, 0.9733, 0.0912, 0.9261, 0.09851, 0.9634, 0.06869, 0.9733, 0.0912, 0.9817, 0.1143, 0.9341, 0.1185, 0.9394, 0.02583, 0.9005, 0.05112, 0.8882, 0.03344, 0.9253, 0.00567, 0.9437, 0.1494, 0.9376, 0.1287, 0.9817, 0.1143, 0.9886, 0.1379])
me_foundry.materials.append(mat_classic_foundry)
me_foundry.materials.append(mat_classic_foundry_oven)
me_foundry.materials.append(mat_chemical)
me_foundry.use_remesh_preserve_volume = False
me_foundry.use_remesh_preserve_attributes = False
me_foundry.use_mirror_vertex_groups = False
me_foundry.update()
arm_armature = bpy.data.armatures.new('Armature')  # bones are not reproduced

# ---- objects
ob_cube_001 = bpy.data.objects.new('Cube.001', me_cube_001)
ob_armature = bpy.data.objects.new('Armature', arm_armature)
ob_oven = bpy.data.objects.new('oven', me_workshop_001)
ob_powerplant = bpy.data.objects.new('powerplant', me_foundry)

# ---- transforms, parenting, visibility, modifiers, constraints
ob_cube_001.location = (-80.0, 0.0, 0.0)
ob_cube_001.lineart.crease_threshold = 0.0
ob_armature.location = (0.0, 0.0, 0.0)
ob_armature.lineart.crease_threshold = 0.0
ob_oven.parent = ob_armature
ob_oven.location = (0.0, 0.0, 0.0)
ob_oven.rotation_euler = (0.0, 0.0, -0.3491)
ob_oven.lineart.crease_threshold = 0.0
_vg = ob_oven.vertex_groups.new(name='main')
_vg = ob_oven.vertex_groups.new(name='Bone.001')
_vg = ob_oven.vertex_groups.new(name='Bone.002')
_vg = ob_oven.vertex_groups.new(name='Bone.005')
_vg = ob_oven.vertex_groups.new(name='Bone.003')
_vg = ob_oven.vertex_groups.new(name='Hinge_Left')
_vg = ob_oven.vertex_groups.new(name='Hinge_Right')
_vg = ob_oven.vertex_groups.new(name='chimney_large')
_vg.add([0, 1, 2, 3, 4, 5, 6, 7, 8, 9, 10, 11, 12, 13, 14, 15, 16, 17, 18, 19, 20, 21, 22, 23, 24, 25, 26, 27, 28, 29, 30, 31, 32, 33, 34, 35, 36, 37, 38, 39, 40, 41, 42, 43, 44, 45, 46, 47, 48, 49, 50, 51, 52, 53, 54, 55, 56, 57, 58, 59, 60, 61, 62, 63, 64, 65, 66, 67, 68, 69, 70, 71, 72, 73, 74, 75, 76, 77, 78, 79, 80, 81, 82, 83, 84, 85, 86, 87, 88, 89, 90, 91, 92, 93, 94, 95, 96, 97, 98, 99, 100, 101, 102, 103, 104, 105, 106, 107, 108, 109, 110, 111, 112, 113, 114, 115, 116, 117, 118, 119, 120, 121, 122, 123, 124, 125, 126, 127, 128, 129, 130, 131, 132, 133, 134, 135, 136, 137, 138, 139, 140, 141, 142, 143, 144, 145, 146, 147, 148, 149, 150, 151, 152, 153, 154, 155, 156, 157, 158, 159, 160, 161, 162, 163, 164, 165, 166, 167, 168, 169, 170, 171, 172, 173, 174, 175, 176, 177], 1.0, 'REPLACE')
_vg = ob_oven.vertex_groups.new(name='chimney_small')
_vg = ob_oven.vertex_groups.new(name='Door_Right')
_vg = ob_oven.vertex_groups.new(name='Door_Left')
_vg = ob_oven.vertex_groups.new(name='gear')
_m = ob_oven.modifiers.new('Armature', 'ARMATURE')
_m.object = ob_armature
ob_powerplant.parent = ob_armature
ob_powerplant.location = (0.0, 0.0, 0.0)
ob_powerplant.lineart.crease_threshold = 0.0
_vg = ob_powerplant.vertex_groups.new(name='main')
_vg.add([16, 17, 18, 19, 20, 21, 22, 23, 24, 25, 26, 27, 28, 29, 30, 31, 32, 33, 34, 35, 36, 37, 38, 39, 40, 41, 42, 43, 44, 45, 46, 47, 48, 49, 50, 51, 52, 53], 1.0, 'REPLACE')
_vg = ob_powerplant.vertex_groups.new(name='Bone.001')
_vg = ob_powerplant.vertex_groups.new(name='Bone.002')
_vg = ob_powerplant.vertex_groups.new(name='Bone.005')
_vg = ob_powerplant.vertex_groups.new(name='Bone.003')
_vg = ob_powerplant.vertex_groups.new(name='Hinge_Left')
_vg = ob_powerplant.vertex_groups.new(name='Hinge_Right')
_vg = ob_powerplant.vertex_groups.new(name='chimney_large')
_vg = ob_powerplant.vertex_groups.new(name='chimney_small')
_vg = ob_powerplant.vertex_groups.new(name='Door_Right')
_vg.add([54, 55, 56, 57, 58, 59, 60, 61, 62, 63, 64, 65, 66, 67, 68, 69], 1.0, 'REPLACE')
_vg = ob_powerplant.vertex_groups.new(name='Door_Left')
_vg.add([70, 71, 72, 73, 74, 75, 76, 77, 78, 79, 80, 81, 82, 83, 84, 85], 1.0, 'REPLACE')
_vg = ob_powerplant.vertex_groups.new(name='gear')
_m = ob_powerplant.modifiers.new('Armature', 'ARMATURE')
_m = ob_powerplant.modifiers.new('Armature.001', 'ARMATURE')
_m.object = ob_armature

# ---- collection membership
col_collection_1.objects.link(ob_cube_001)
col_collection_1.objects.link(ob_armature)
col_collection_1.objects.link(ob_oven)
col_collection_1.objects.link(ob_powerplant)

# ---- scene / render settings (as saved in the file)
scene.frame_start = 1; scene.frame_end = 250; scene.frame_set(0)
scene.render.engine = 'BLENDER_EEVEE_NEXT'
scene.render.image_settings.color_mode = 'RGB'
scene.render.image_settings.compression = 90
scene.render.resolution_percentage = 50
scene.render.dither_intensity = 0.0
scene.render.bake_margin = 2
scene.render.bake_bias = 0.0
scene.cycles.use_denoising = False
scene.cycles.samples = 10
scene.cycles.sampling_pattern = 'TABULATED_SOBOL'
scene.cycles.light_sampling_threshold = 0.0
scene.cycles.use_adaptive_sampling = False
scene.cycles.use_light_tree = False
scene.cycles.blur_glossy = 0.0
scene.cycles.volume_bounces = 1
scene.cycles.pixel_filter_type = 'GAUSSIAN'
scene.cycles.sample_clamp_indirect = 0.0
scene.view_settings.view_transform = 'Standard'
bpy.context.view_layer.update()

# ---- added for rendering (the .blend has no active camera and no usable light): camera, sun
cam_auto = bpy.data.cameras.new('AutoCamera')
cam_auto.lens = 50.0
cam_auto.sensor_width = 36.0
cam_auto.clip_end = 2487.57
ob_auto_camera = bpy.data.objects.new('AutoCamera', cam_auto)
scene.collection.objects.link(ob_auto_camera)
ob_auto_camera.location = (122.556, -175.112, 113.394)
ob_auto_camera.rotation_euler = (1.09748, -7.21219e-08, 0.694738)
scene.camera = ob_auto_camera
light_auto_sun = bpy.data.lights.new('AutoSun', 'SUN')
light_auto_sun.energy = 3.0
light_auto_sun.angle = 0.0523599
ob_auto_sun = bpy.data.objects.new('AutoSun', light_auto_sun)
scene.collection.objects.link(ob_auto_sun)
ob_auto_sun.rotation_euler = (0.872665, 0.174533, 0.523599)
bpy.context.view_layer.update()
